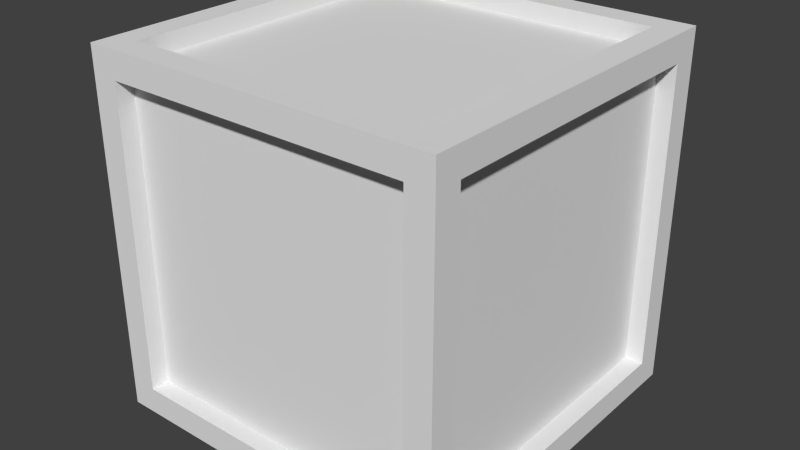 # Source: crate.blend  (saved by Blender 2.70.0; exported with 4.5.12 LTS)
import bpy
from mathutils import Matrix  # noqa: F401  (used for matrix-valued properties, if any)

bpy.ops.wm.read_factory_settings(use_empty=True)
scene = bpy.context.scene
scene.name = 'Scene'

# ---- collections
col_collection_1 = bpy.data.collections.new('Collection 1'); scene.collection.children.link(col_collection_1)

# ---- materials (node trees are filled in below, after node groups)
mat_material = bpy.data.materials.new('Material')
mat_material.alpha_threshold = 0.0
mat_material.use_transparent_shadow = False
mat_material.roughness = 0.5
mat_material.line_color = (0.0, 0.0, 0.0, 1.0)

# ---- material node trees

# ---- world
world_world = bpy.data.worlds.new('World'); scene.world = world_world
world_world.color = (0.05088, 0.05088, 0.05088)
world_world.use_sun_shadow = False
world_world.sun_shadow_jitter_overblur = 0.0
world_world.cycles.sampling_method = 'MANUAL'
world_world.cycles.sample_map_resolution = 256

# ---- meshes
me_cube = bpy.data.meshes.new('Cube')
me_cube.from_pydata([(1.0, 1.0, -1.0), (1.0, -1.0, -1.0), (-1.0, -1.0, -1.0), (-1.0, 1.0, -1.0), (1.0, 1.0, 1.0), (1.0, -1.0, 1.0), (-1.0, -1.0, 1.0), (-1.0, 1.0, 1.0), (-1.0, -0.85, -0.85), (-1.0, 0.85, -0.85), (-1.0, -0.85, 0.85), (-1.0, 0.85, 0.85), (0.85, -1.0, -0.85), (-0.85, -1.0, -0.85), (0.85, -1.0, 0.85), (-0.85, -1.0, 0.85), (1.0, 0.85, -0.85), (1.0, -0.85, -0.85), (1.0, 0.85, 0.85), (1.0, -0.85, 0.85), (0.85, 1.0, -0.85), (-0.85, 1.0, -0.85), (0.85, 1.0, 0.85), (-0.85, 1.0, 0.85), (0.85, 0.85, 1.0), (0.85, -0.85, 1.0), (-0.85, 0.85, 1.0), (-0.85, -0.85, 1.0), (0.85, 0.85, -1.0), (0.85, -0.85, -1.0), (-0.85, 0.85, -1.0), (-0.85, -0.85, -1.0), (0.85, -0.9, -0.85), (-0.85, -0.9, -0.85), (0.85, -0.9, 0.85), (-0.85, -0.9, 0.85), (0.9, 0.85, -0.85), (0.9, -0.85, -0.85), (0.9, 0.85, 0.85), (0.9, -0.85, 0.85), (0.85, 0.9, -0.85), (-0.85, 0.9, -0.85), (0.85, 0.9, 0.85), (-0.85, 0.9, 0.85), (-0.9, -0.85, -0.85), (-0.9, 0.85, -0.85), (-0.9, -0.85, 0.85), (-0.9, 0.85, 0.85), (0.85, 0.85, 0.9), (0.85, -0.85, 0.9), (-0.85, 0.85, 0.9), (-0.85, -0.85, 0.9), (0.85, 0.85, -0.9), (0.85, -0.85, -0.9), (-0.85, 0.85, -0.9), (-0.85, -0.85, -0.9)], [], [(31, 30, 54, 55), (26, 27, 51, 50), (18, 19, 39, 38), (14, 15, 35, 34), (10, 11, 47, 46), (23, 22, 42, 43), (8, 9, 3, 2), (10, 8, 2, 6), (9, 11, 7, 3), (11, 10, 6, 7), (12, 13, 2, 1), (14, 12, 1, 5), (13, 15, 6, 2), (15, 14, 5, 6), (16, 17, 1, 0), (18, 16, 0, 4), (17, 19, 5, 1), (19, 18, 4, 5), (21, 20, 0, 3), (20, 22, 4, 0), (23, 21, 3, 7), (22, 23, 7, 4), (24, 25, 5, 4), (26, 24, 4, 7), (25, 27, 6, 5), (27, 26, 7, 6), (29, 28, 0, 1), (28, 30, 3, 0), (31, 29, 1, 2), (30, 31, 2, 3), (32, 34, 35, 33), (15, 13, 33, 35), (12, 14, 34, 32), (13, 12, 32, 33), (36, 38, 39, 37), (19, 17, 37, 39), (16, 18, 38, 36), (17, 16, 36, 37), (42, 40, 41, 43), (21, 23, 43, 41), (22, 20, 40, 42), (20, 21, 41, 40), (44, 46, 47, 45), (11, 9, 45, 47), (8, 10, 46, 44), (9, 8, 44, 45), (48, 50, 51, 49), (27, 25, 49, 51), (24, 26, 50, 48), (25, 24, 48, 49), (52, 53, 55, 54), (29, 31, 55, 53), (30, 28, 52, 54), (28, 29, 53, 52)])
me_cube.materials.append(mat_material)
me_cube.use_remesh_preserve_volume = False
me_cube.use_remesh_preserve_attributes = False
me_cube.use_mirror_vertex_groups = False
me_cube.update()

# ---- objects
ob_cube = bpy.data.objects.new('Cube', me_cube)

# ---- transforms, parenting, visibility, modifiers, constraints
ob_cube.location = (0.0, 0.0, 1.036)
ob_cube.lock_rotations_4d = False
ob_cube.empty_display_type = 'ARROWS'
ob_cube.lineart.crease_threshold = 0.0

# ---- collection membership
col_collection_1.objects.link(ob_cube)

# ---- scene / render settings (as saved in the file)
scene.frame_start = 1; scene.frame_end = 250; scene.frame_set(1)
scene.render.engine = 'BLENDER_EEVEE_NEXT'
scene.render.resolution_percentage = 50
scene.render.dither_intensity = 0.0
scene.cycles.use_denoising = False
scene.cycles.samples = 10
scene.cycles.sampling_pattern = 'TABULATED_SOBOL'
scene.cycles.light_sampling_threshold = 0.0
scene.cycles.use_adaptive_sampling = False
scene.cycles.use_light_tree = False
scene.cycles.blur_glossy = 0.0
scene.cycles.volume_bounces = 1
scene.cycles.pixel_filter_type = 'GAUSSIAN'
scene.cycles.sample_clamp_indirect = 0.0
scene.view_settings.view_transform = 'Standard'
bpy.context.view_layer.update()

# ---- added for rendering (the .blend has no active camera and no usable light): camera, sun
cam_auto = bpy.data.cameras.new('AutoCamera')
cam_auto.lens = 50.0
cam_auto.sensor_width = 36.0
cam_auto.clip_end = 1000.0
ob_auto_camera = bpy.data.objects.new('AutoCamera', cam_auto)
scene.collection.objects.link(ob_auto_camera)
ob_auto_camera.location = (3.20507, -3.84609, 3.60023)
ob_auto_camera.rotation_euler = (1.09748, -7.21219e-08, 0.694738)
scene.camera = ob_auto_camera
light_auto_sun = bpy.data.lights.new('AutoSun', 'SUN')
light_auto_sun.energy = 3.0
light_auto_sun.angle = 0.0523599
ob_auto_sun = bpy.data.objects.new('AutoSun', light_auto_sun)
scene.collection.objects.link(ob_auto_sun)
ob_auto_sun.rotation_euler = (0.872665, 0.174533, 0.523599)
bpy.context.view_layer.update()
